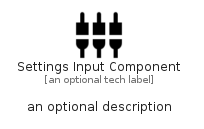

The diagram above was rendered by PlantUML. Its source (embedded in the PNG):
@startuml
' configures the library
!global $INCLUSION_MODE="local"
!global $LIB_BASE_LOCATION="../.."

' loads the library's bootstrap
!include $LIB_BASE_LOCATION/bootstrap.puml

' loads the package bootstrap
include('material-4/bootstrap')

' loads the Item which embeds the element SettingsInputComponent
include('material-4/Action/SettingsInputComponent')

' renders the element
SettingsInputComponent('SettingsInputComponent', 'Settings Input Component', 'an optional tech label', 'an optional description')
@enduml